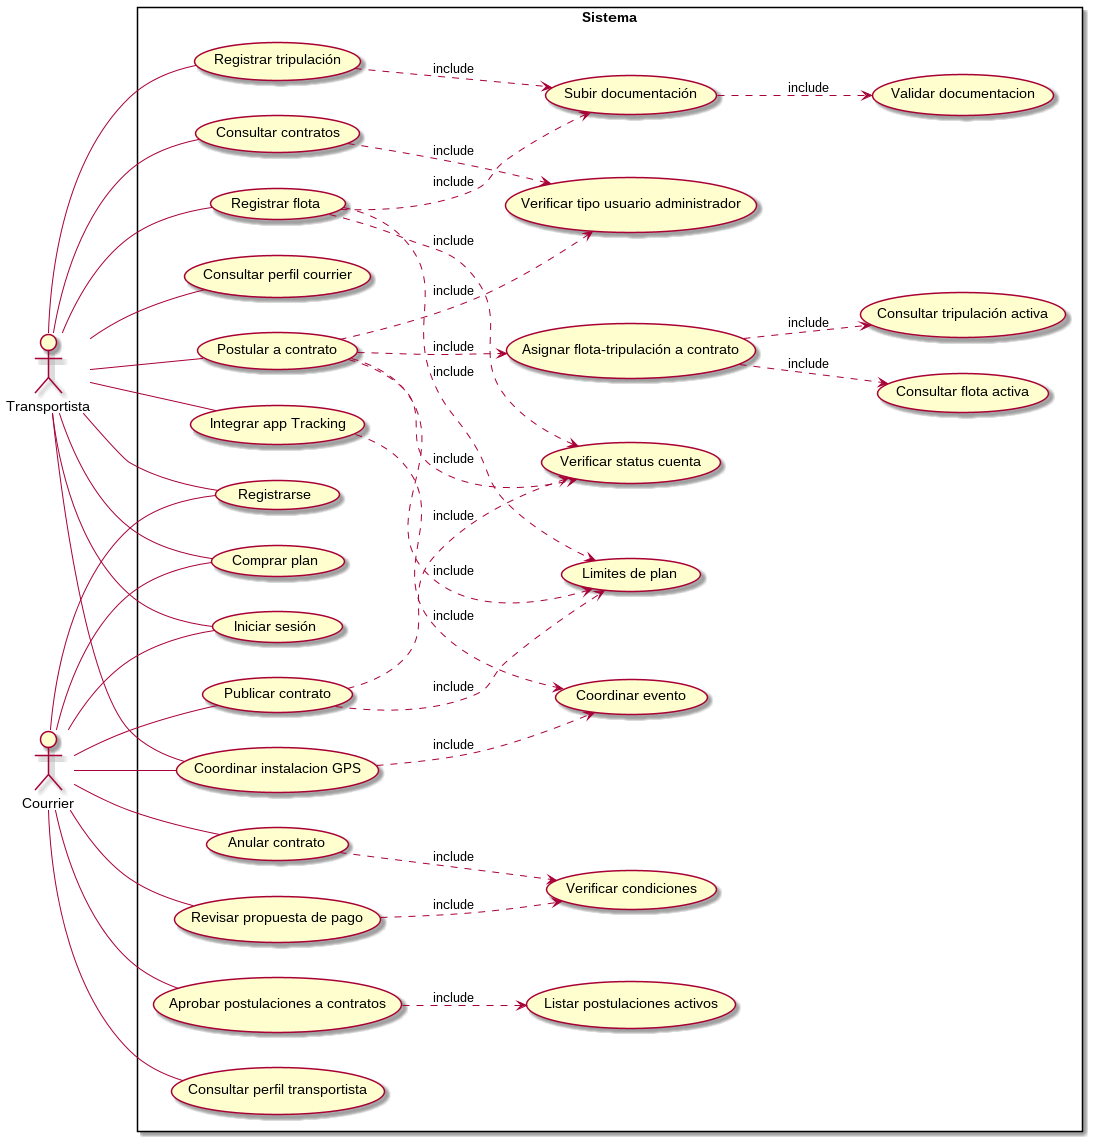

The diagram above was rendered by PlantUML. Its source (embedded in the PNG):
@startuml
left to right direction
actor "Transportista" as trans
actor "Courrier" as courr
rectangle Sistema {
    usecase "Iniciar sesión" as UC0
    usecase "Registrarse" as UC1
    usecase "Verificar status cuenta" as UC2
  usecase "Registrar flota" as UC3
  usecase "Registrar tripulación" as UC4
  usecase "Consultar contratos" as UC5
  usecase "Consultar perfil courrier" as UC6
  usecase "Postular a contrato" as UC7
  usecase "Anular contrato" as UC8
  usecase "Revisar propuesta de pago" as UC9
  usecase "Publicar contrato" as UC10
  usecase "Aprobar postulaciones a contratos" as UC11
  usecase "Consultar perfil transportista" as UC12
    usecase "Subir documentación" as UC13
    usecase "Consultar flota activa" as UC14
    usecase "Consultar tripulación activa" as UC24
    usecase "Asignar flota-tripulación a contrato" as UC25
  usecase "Consultar flota no activa" as UC15
    usecase "Verificar tipo usuario administrador" as UC15
    usecase "Coordinar instalacion GPS" as UC16
    usecase "Validar documentacion" as UC17
    usecase "Limites de plan" as UC18
    usecase "Comprar plan" as UC19
  usecase "Integrar app Tracking" as UC20
    usecase "Listar postulaciones activos" as UC21
    usecase "Coordinar evento" as UC22
    usecase "Verificar condiciones" as UC23
    UC3 ..> UC2 :include
    UC7 ..> UC18 :include
    UC3 ..> UC13 :include
    UC3 ..> UC18 :include
    UC4 ..> UC13 :include
    UC7 ..> UC25 :include
    UC25 ..> UC14 :include
    UC25 ..> UC24 :include
    UC7 ..> UC15 :include
    UC7 ..> UC2 :include
    UC5 ..> UC15 :include
    UC13 ..> UC17 :include
    UC10 ..> UC2 :include
    UC10 ..> UC18 :include
    UC11 ..> UC21 :include
    UC16 ..> UC22 :include
  UC20 ..> UC22 :include
    UC8 ..> UC23 :include
    UC9 ..> UC23 :include
    trans -- UC20
    trans -- UC0
    courr -- UC0
  trans -- UC1
  trans -- UC3
  trans -- UC4
  trans -- UC5
  trans -- UC6
  trans -- UC7
  courr -- UC8
  courr -- UC9
    courr -- UC10
    courr -- UC11
    courr -- UC1
    courr -- UC12
    trans -- UC16
    courr -- UC16
    trans -- UC19
    courr -- UC19
}
@enduml